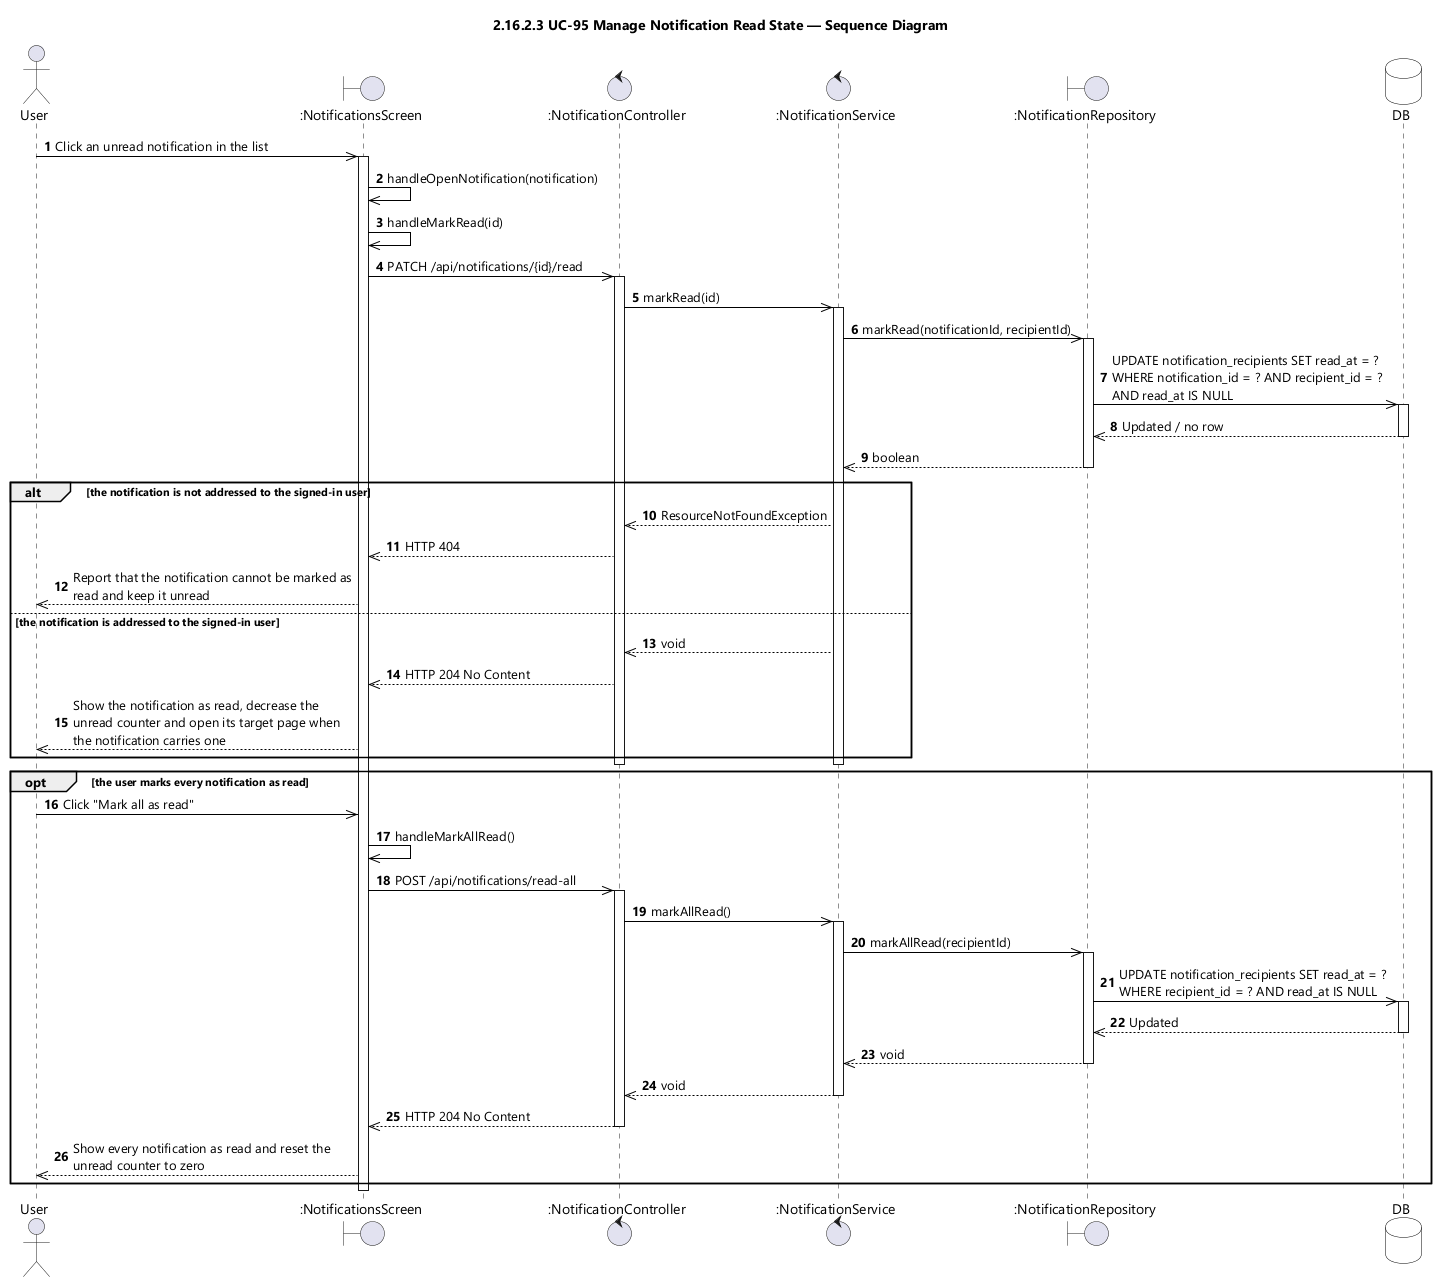

The diagram above was rendered by PlantUML. Its source (embedded in the PNG):
@startuml UC-95 Manage Notification Read State - Sequence Diagram (icon)
skinparamlocked dpi 96
skinparam defaultFontName "Segoe UI"
skinparam shadowing false
skinparam ParticipantBackgroundColor #FFFFFF
skinparam ParticipantBorderColor #000000
skinparam DatabaseBackgroundColor #FFFFFF
skinparam DatabaseBorderColor #000000
skinparam ArrowColor #000000
skinparam sequenceMessageAlign left
skinparam maxMessageSize 280
title 2.16.2.3 UC-95 Manage Notification Read State — Sequence Diagram

actor User
boundary ":NotificationsScreen" as UI
control ":NotificationController" as CTL
control ":NotificationService" as SVC
boundary ":NotificationRepository" as NOTIFS
database DB

autonumber
User ->> UI : Click an unread notification in the list
activate UI
UI ->> UI : handleOpenNotification(notification)
UI ->> UI : handleMarkRead(id)
UI ->> CTL : PATCH /api/notifications/{id}/read
activate CTL
CTL ->> SVC : markRead(id)
activate SVC
SVC ->> NOTIFS : markRead(notificationId, recipientId)
activate NOTIFS
NOTIFS ->> DB : UPDATE notification_recipients SET read_at = ? WHERE notification_id = ? AND recipient_id = ? AND read_at IS NULL
activate DB
DB -->> NOTIFS : Updated / no row
deactivate DB
NOTIFS -->> SVC : boolean
deactivate NOTIFS

alt the notification is not addressed to the signed-in user
  SVC -->> CTL : ResourceNotFoundException
  CTL -->> UI : HTTP 404
  UI -->> User : Report that the notification cannot be marked as read and keep it unread
else the notification is addressed to the signed-in user
  SVC -->> CTL : void
  CTL -->> UI : HTTP 204 No Content
  UI -->> User : Show the notification as read, decrease the unread counter and open its target page when the notification carries one
end
deactivate SVC
deactivate CTL

opt the user marks every notification as read
  User ->> UI : Click "Mark all as read"
  UI ->> UI : handleMarkAllRead()
  UI ->> CTL : POST /api/notifications/read-all
  activate CTL
  CTL ->> SVC : markAllRead()
  activate SVC
  SVC ->> NOTIFS : markAllRead(recipientId)
  activate NOTIFS
  NOTIFS ->> DB : UPDATE notification_recipients SET read_at = ? WHERE recipient_id = ? AND read_at IS NULL
  activate DB
  DB -->> NOTIFS : Updated
  deactivate DB
  NOTIFS -->> SVC : void
  deactivate NOTIFS
  SVC -->> CTL : void
  deactivate SVC
  CTL -->> UI : HTTP 204 No Content
  deactivate CTL
  UI -->> User : Show every notification as read and reset the unread counter to zero
end
deactivate UI
@enduml